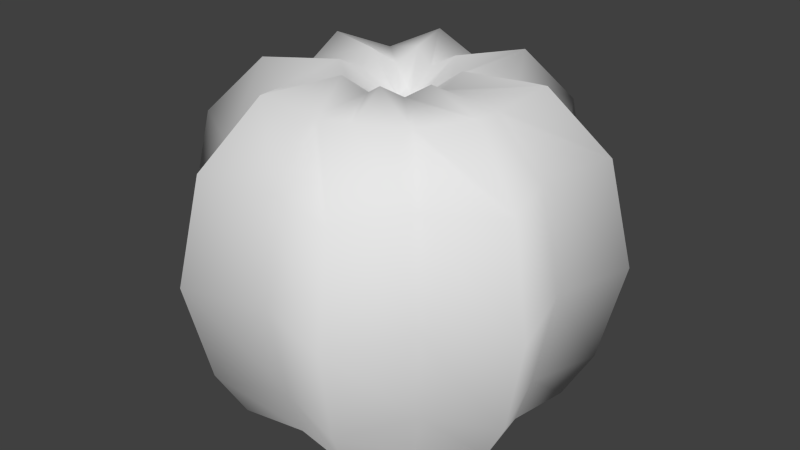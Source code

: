 # Source: cactus1.blend  (saved by Blender 2.79.0; exported with 4.5.12 LTS)
import bpy
from mathutils import Matrix  # noqa: F401  (used for matrix-valued properties, if any)

bpy.ops.wm.read_factory_settings(use_empty=True)
scene = bpy.context.scene
scene.name = 'Scene'

# ---- collections
col_collection_1 = bpy.data.collections.new('Collection 1'); scene.collection.children.link(col_collection_1)

# ---- world
world_world = bpy.data.worlds.new('World'); scene.world = world_world
world_world.color = (0.05088, 0.05088, 0.05088)
world_world.use_sun_shadow = False
world_world.sun_shadow_jitter_overblur = 0.0
world_world.cycles.sampling_method = 'NONE'
world_world.cycles.sample_map_resolution = 256

# ---- meshes
me_circle = bpy.data.meshes.new('Circle')
me_circle.from_pydata([(-9.92e-08, 0.7736, 0.0462), (-0.3447, 0.8322, 0.0462), (-0.547, 0.547, 0.0462), (-0.8322, 0.3447, 0.0462), (-0.7736, -3.587e-08, 0.0462), (-0.8322, -0.3447, 0.0462), (-0.547, -0.547, 0.0462), (-0.3447, -0.8322, 0.0462), (-1.347e-07, -0.7736, 0.0462), (0.3447, -0.8322, 0.0462), (0.547, -0.547, 0.0462), (0.8322, -0.3447, 0.0462), (0.7736, 9.903e-09, 0.0462), (0.8322, 0.3447, 0.0462), (0.547, 0.547, 0.0462), (0.3447, 0.8322, 0.0462), (-8.388e-08, 0.8582, 0.3151), (-0.4052, 0.9782, 0.3151), (-0.6069, 0.6069, 0.3151), (-0.9782, 0.4052, 0.3151), (-0.8582, -4.272e-08, 0.3151), (-0.9782, -0.4052, 0.3151), (-0.6069, -0.6069, 0.3151), (-0.4052, -0.9782, 0.3151), (-1.393e-07, -0.8582, 0.3151), (0.4052, -0.9782, 0.3151), (0.6069, -0.6069, 0.3151), (0.9782, -0.4052, 0.3151), (0.8582, 8.678e-09, 0.3151), (0.9782, 0.4052, 0.3151), (0.6069, 0.6069, 0.3151), (0.4052, 0.9782, 0.3151), (-7.897e-08, 0.9705, 0.8599), (-0.4548, 1.098, 0.8599), (-0.6862, 0.6862, 0.8599), (-1.098, 0.4548, 0.8599), (-0.9705, -4.498e-08, 0.8599), (-1.098, -0.4548, 0.8599), (-0.6862, -0.6862, 0.8599), (-0.4548, -1.098, 0.8599), (-1.407e-07, -0.9705, 0.8599), (0.4548, -1.098, 0.8599), (0.6862, -0.6862, 0.8599), (1.098, -0.4548, 0.8599), (0.9705, 1.383e-08, 0.8599), (1.098, 0.4548, 0.8599), (0.6862, 0.6862, 0.8599), (0.4548, 1.098, 0.8599), (-8.046e-08, 0.8594, 1.41), (-0.4038, 0.9748, 1.432), (-0.6077, 0.6077, 1.41), (-0.9748, 0.4038, 1.432), (-0.8594, -3.67e-08, 1.41), (-0.9748, -0.4038, 1.432), (-0.6077, -0.6077, 1.41), (-0.4038, -0.9748, 1.432), (-1.388e-07, -0.8594, 1.41), (0.4038, -0.9748, 1.432), (0.6077, -0.6077, 1.41), (0.9748, -0.4038, 1.432), (0.8594, 1.44e-08, 1.41), (0.9748, 0.4038, 1.432), (0.6077, 0.6077, 1.41), (0.4038, 0.9748, 1.432), (-8.996e-08, 0.5909, 1.692), (-0.2775, 0.6699, 1.76), (-0.4178, 0.4178, 1.692), (-0.6699, 0.2775, 1.76), (-0.5909, -2.23e-08, 1.692), (-0.6699, -0.2775, 1.76), (-0.4178, -0.4178, 1.692), (-0.2775, -0.6699, 1.76), (-1.319e-07, -0.5909, 1.692), (0.2775, -0.6699, 1.76), (0.4178, -0.4178, 1.692), (0.6699, -0.2775, 1.76), (0.5909, 1.491e-08, 1.692), (0.6699, 0.2775, 1.76), (0.4178, 0.4178, 1.692), (0.2775, 0.6699, 1.76), (-9.229e-08, 0.2462, 1.721), (-0.119, 0.2873, 1.789), (-0.1741, 0.1741, 1.715), (-0.2873, 0.119, 1.789), (-0.2462, -1.645e-09, 1.721), (-0.2873, -0.119, 1.789), (-0.1741, -0.1741, 1.715), (-0.119, -0.2873, 1.789), (-1.154e-07, -0.2462, 1.715), (0.119, -0.2873, 1.789), (0.1741, -0.1741, 1.715), (0.2873, -0.119, 1.789), (0.2462, 1.477e-08, 1.715), (0.2873, 0.119, 1.789), (0.1741, 0.1741, 1.715), (0.119, 0.2873, 1.789), (-1.027e-07, 0.0891, 1.625), (-0.04261, 0.1029, 1.641), (-0.063, 0.063, 1.598), (-0.1029, 0.04261, 1.641), (-0.0891, 6.785e-09, 1.625), (-0.1029, -0.04261, 1.641), (-0.063, -0.063, 1.598), (-0.04261, -0.1029, 1.634), (-1.113e-07, -0.0891, 1.598), (0.04261, -0.1029, 1.634), (0.063, -0.063, 1.598), (0.1029, -0.04261, 1.634), (0.0891, 1.308e-08, 1.598), (0.1029, 0.04261, 1.634), (0.063, 0.063, 1.598), (0.04261, 0.1029, 1.641), (-1.097e-07, 1.281e-08, 1.57)], [], [(13, 29, 28, 12), (6, 22, 21, 5), (14, 30, 29, 13), (7, 23, 22, 6), (15, 31, 30, 14), (8, 24, 23, 7), (1, 17, 16, 0), (0, 16, 31, 15), (9, 25, 24, 8), (2, 18, 17, 1), (10, 26, 25, 9), (3, 19, 18, 2), (11, 27, 26, 10), (4, 20, 19, 3), (12, 28, 27, 11), (5, 21, 20, 4), (28, 44, 43, 27), (21, 37, 36, 20), (29, 45, 44, 28), (22, 38, 37, 21), (30, 46, 45, 29), (23, 39, 38, 22), (31, 47, 46, 30), (24, 40, 39, 23), (17, 33, 32, 16), (16, 32, 47, 31), (25, 41, 40, 24), (18, 34, 33, 17), (26, 42, 41, 25), (19, 35, 34, 18), (27, 43, 42, 26), (20, 36, 35, 19), (34, 50, 49, 33), (42, 58, 57, 41), (35, 51, 50, 34), (43, 59, 58, 42), (36, 52, 51, 35), (44, 60, 59, 43), (37, 53, 52, 36), (45, 61, 60, 44), (38, 54, 53, 37), (46, 62, 61, 45), (39, 55, 54, 38), (47, 63, 62, 46), (40, 56, 55, 39), (33, 49, 48, 32), (32, 48, 63, 47), (41, 57, 56, 40), (55, 71, 70, 54), (63, 79, 78, 62), (56, 72, 71, 55), (49, 65, 64, 48), (48, 64, 79, 63), (57, 73, 72, 56), (50, 66, 65, 49), (58, 74, 73, 57), (51, 67, 66, 50), (59, 75, 74, 58), (52, 68, 67, 51), (60, 76, 75, 59), (53, 69, 68, 52), (61, 77, 76, 60), (54, 70, 69, 53), (62, 78, 77, 61), (76, 92, 91, 75), (69, 85, 84, 68), (77, 93, 92, 76), (70, 86, 85, 69), (78, 94, 93, 77), (71, 87, 86, 70), (79, 95, 94, 78), (72, 88, 87, 71), (65, 81, 80, 64), (64, 80, 95, 79), (73, 89, 88, 72), (66, 82, 81, 65), (74, 90, 89, 73), (67, 83, 82, 66), (75, 91, 90, 74), (68, 84, 83, 67), (90, 106, 105, 89), (83, 99, 98, 82), (91, 107, 106, 90), (84, 100, 99, 83), (92, 108, 107, 91), (85, 101, 100, 84), (93, 109, 108, 92), (86, 102, 101, 85), (94, 110, 109, 93), (87, 103, 102, 86), (95, 111, 110, 94), (88, 104, 103, 87), (81, 97, 96, 80), (80, 96, 111, 95), (89, 105, 104, 88), (82, 98, 97, 81), (111, 112, 110), (104, 112, 103), (97, 112, 96), (96, 112, 111), (105, 112, 104), (98, 112, 97), (106, 112, 105), (99, 112, 98), (107, 112, 106), (100, 112, 99), (108, 112, 107), (101, 112, 100), (109, 112, 108), (102, 112, 101), (110, 112, 109), (103, 112, 102)])
me_circle.polygons.foreach_set('use_smooth', [True] * 112)
_uv = me_circle.uv_layers.new(name='UVMap')
_uv.uv.foreach_set('vector', [0.4347, 0.2491, 0.4371, 0.3316, 0.3775, 0.3095, 0.3773, 0.2504, 0.6153, 0.2404, 0.6146, 0.3032, 0.5566, 0.3247, 0.5542, 0.2423, 0.4957, 0.2472, 0.495, 0.3101, 0.4371, 0.3316, 0.4347, 0.2491, 0.4333, 0.2478, 0.4357, 0.3302, 0.3761, 0.3082, 0.376, 0.2491, 0.5542, 0.2423, 0.5566, 0.3247, 0.497, 0.3027, 0.4969, 0.2436, 0.4944, 0.2459, 0.4937, 0.3087, 0.4357, 0.3302, 0.4333, 0.2478, 0.4383, 0.2456, 0.4407, 0.328, 0.3811, 0.306, 0.3809, 0.2469, 0.6153, 0.2404, 0.6146, 0.3032, 0.5566, 0.3247, 0.5542, 0.2423, 0.5542, 0.2424, 0.5566, 0.3248, 0.497, 0.3028, 0.4969, 0.2437, 0.4994, 0.2437, 0.4987, 0.3065, 0.4407, 0.328, 0.4383, 0.2456, 0.6153, 0.2404, 0.6146, 0.3033, 0.5566, 0.3248, 0.5542, 0.2424, 0.4347, 0.2545, 0.4371, 0.337, 0.3774, 0.3149, 0.3773, 0.2558, 0.5542, 0.2424, 0.5566, 0.3248, 0.497, 0.3028, 0.4969, 0.2437, 0.4957, 0.2526, 0.4951, 0.3155, 0.4371, 0.337, 0.4347, 0.2545, 0.6153, 0.2404, 0.6146, 0.3033, 0.5566, 0.3248, 0.5542, 0.2424, 0.5542, 0.2423, 0.5566, 0.3247, 0.497, 0.3027, 0.4969, 0.2436, 0.6146, 0.3033, 0.6105, 0.4089, 0.5566, 0.409, 0.5566, 0.3248, 0.5566, 0.3247, 0.5566, 0.409, 0.4978, 0.4061, 0.497, 0.3027, 0.4371, 0.3316, 0.4371, 0.4158, 0.3783, 0.4129, 0.3775, 0.3095, 0.6146, 0.3032, 0.6106, 0.4088, 0.5566, 0.409, 0.5566, 0.3247, 0.495, 0.3101, 0.491, 0.4156, 0.4371, 0.4158, 0.4371, 0.3316, 0.4357, 0.3302, 0.4357, 0.4145, 0.3769, 0.4116, 0.3761, 0.3082, 0.5566, 0.3247, 0.5566, 0.409, 0.4978, 0.4061, 0.497, 0.3027, 0.4937, 0.3087, 0.4896, 0.4143, 0.4357, 0.4145, 0.4357, 0.3302, 0.4407, 0.328, 0.4407, 0.4123, 0.3819, 0.4094, 0.3811, 0.306, 0.6146, 0.3032, 0.6106, 0.4088, 0.5566, 0.409, 0.5566, 0.3247, 0.5566, 0.3248, 0.5566, 0.409, 0.4979, 0.4062, 0.497, 0.3028, 0.4987, 0.3065, 0.4946, 0.4121, 0.4407, 0.4123, 0.4407, 0.328, 0.6146, 0.3033, 0.6105, 0.4089, 0.5566, 0.409, 0.5566, 0.3248, 0.4371, 0.337, 0.4371, 0.4212, 0.3783, 0.4184, 0.3774, 0.3149, 0.5566, 0.3248, 0.5566, 0.409, 0.4979, 0.4062, 0.497, 0.3028, 0.4951, 0.3155, 0.491, 0.4211, 0.4371, 0.4212, 0.4371, 0.337, 0.4946, 0.4121, 0.4941, 0.5246, 0.4407, 0.4863, 0.4407, 0.4123, 0.6105, 0.4089, 0.6101, 0.5213, 0.5566, 0.483, 0.5566, 0.409, 0.4371, 0.4212, 0.4371, 0.4952, 0.3766, 0.5335, 0.3783, 0.4184, 0.5566, 0.409, 0.5566, 0.483, 0.4962, 0.5213, 0.4979, 0.4062, 0.491, 0.4211, 0.4905, 0.5335, 0.4371, 0.4952, 0.4371, 0.4212, 0.6105, 0.4089, 0.6101, 0.5213, 0.5566, 0.483, 0.5566, 0.409, 0.5566, 0.409, 0.5566, 0.483, 0.4961, 0.5213, 0.4978, 0.4061, 0.4371, 0.4158, 0.4371, 0.4897, 0.3766, 0.5281, 0.3783, 0.4129, 0.6106, 0.4088, 0.6101, 0.5213, 0.5566, 0.483, 0.5566, 0.409, 0.491, 0.4156, 0.4905, 0.5281, 0.4371, 0.4897, 0.4371, 0.4158, 0.4357, 0.4145, 0.4357, 0.4884, 0.3752, 0.5267, 0.3769, 0.4116, 0.5566, 0.409, 0.5566, 0.483, 0.4961, 0.5213, 0.4978, 0.4061, 0.4896, 0.4143, 0.4892, 0.5267, 0.4357, 0.4884, 0.4357, 0.4145, 0.4407, 0.4123, 0.4407, 0.4863, 0.3802, 0.5246, 0.3819, 0.4094, 0.6106, 0.4088, 0.6101, 0.5213, 0.5566, 0.483, 0.5566, 0.409, 0.5566, 0.409, 0.5566, 0.483, 0.4962, 0.5213, 0.4979, 0.4062, 0.4357, 0.4884, 0.4357, 0.551, 0.3744, 0.5951, 0.3752, 0.5267, 0.5566, 0.483, 0.5566, 0.5455, 0.4953, 0.5897, 0.4961, 0.5213, 0.4892, 0.5267, 0.49, 0.5903, 0.4357, 0.551, 0.4357, 0.4884, 0.4407, 0.4863, 0.4407, 0.5488, 0.3793, 0.593, 0.3802, 0.5246, 0.6101, 0.5213, 0.611, 0.5848, 0.5566, 0.5455, 0.5566, 0.483, 0.5566, 0.483, 0.5566, 0.5455, 0.4953, 0.5897, 0.4962, 0.5213, 0.4941, 0.5246, 0.495, 0.5881, 0.4407, 0.5488, 0.4407, 0.4863, 0.6101, 0.5213, 0.611, 0.5848, 0.5566, 0.5455, 0.5566, 0.483, 0.4371, 0.4952, 0.4371, 0.5578, 0.3757, 0.6019, 0.3766, 0.5335, 0.5566, 0.483, 0.5566, 0.5455, 0.4953, 0.5897, 0.4962, 0.5213, 0.4905, 0.5335, 0.4914, 0.597, 0.4371, 0.5578, 0.4371, 0.4952, 0.6101, 0.5213, 0.611, 0.5848, 0.5566, 0.5455, 0.5566, 0.483, 0.5566, 0.483, 0.5566, 0.5455, 0.4953, 0.5897, 0.4961, 0.5213, 0.4371, 0.4897, 0.4371, 0.5523, 0.3757, 0.5964, 0.3766, 0.5281, 0.6101, 0.5213, 0.611, 0.5848, 0.5566, 0.5455, 0.5566, 0.483, 0.4905, 0.5281, 0.4914, 0.5916, 0.4371, 0.5523, 0.4371, 0.4897, 0.611, 0.5848, 0.6078, 0.6536, 0.5566, 0.6069, 0.5566, 0.5455, 0.5566, 0.5455, 0.5566, 0.6069, 0.4941, 0.652, 0.4953, 0.5897, 0.4371, 0.5523, 0.4371, 0.6137, 0.3745, 0.6587, 0.3757, 0.5964, 0.611, 0.5848, 0.6078, 0.6536, 0.5566, 0.6069, 0.5566, 0.5455, 0.4914, 0.5916, 0.4883, 0.6603, 0.4371, 0.6137, 0.4371, 0.5523, 0.4357, 0.551, 0.4357, 0.6124, 0.3732, 0.6574, 0.3744, 0.5951, 0.5566, 0.5455, 0.5566, 0.6069, 0.4941, 0.652, 0.4953, 0.5897, 0.49, 0.5903, 0.4869, 0.659, 0.4357, 0.6124, 0.4357, 0.551, 0.4407, 0.5488, 0.4407, 0.6102, 0.3781, 0.6552, 0.3793, 0.593, 0.611, 0.5848, 0.6078, 0.6536, 0.5566, 0.6069, 0.5566, 0.5455, 0.5566, 0.5455, 0.5566, 0.6069, 0.4941, 0.652, 0.4953, 0.5897, 0.495, 0.5881, 0.4919, 0.6569, 0.4407, 0.6102, 0.4407, 0.5488, 0.611, 0.5848, 0.6078, 0.6536, 0.5566, 0.6069, 0.5566, 0.5455, 0.4371, 0.5578, 0.4371, 0.6192, 0.3745, 0.6642, 0.3757, 0.6019, 0.5566, 0.5455, 0.5566, 0.6069, 0.4941, 0.652, 0.4953, 0.5897, 0.4914, 0.597, 0.4883, 0.6658, 0.4371, 0.6192, 0.4371, 0.5578, 0.6078, 0.6536, 0.5626, 0.6709, 0.5566, 0.6567, 0.5566, 0.6069, 0.4371, 0.6192, 0.4371, 0.6689, 0.4311, 0.6832, 0.3745, 0.6642, 0.5566, 0.6069, 0.5566, 0.6567, 0.5506, 0.6709, 0.4941, 0.652, 0.4883, 0.6658, 0.444, 0.6771, 0.4371, 0.6689, 0.4371, 0.6192, 0.6078, 0.6536, 0.5626, 0.6709, 0.5566, 0.6567, 0.5566, 0.6069, 0.5566, 0.6069, 0.5566, 0.6567, 0.5497, 0.6649, 0.4941, 0.652, 0.4371, 0.6137, 0.4371, 0.6634, 0.4311, 0.6777, 0.3745, 0.6587, 0.6078, 0.6536, 0.5626, 0.6709, 0.5566, 0.6567, 0.5566, 0.6069, 0.4883, 0.6603, 0.4431, 0.6777, 0.4371, 0.6634, 0.4371, 0.6137, 0.4357, 0.6124, 0.4357, 0.6621, 0.4297, 0.6764, 0.3732, 0.6574, 0.5566, 0.6069, 0.5566, 0.6567, 0.5506, 0.6709, 0.4941, 0.652, 0.4869, 0.659, 0.4417, 0.6764, 0.4357, 0.6621, 0.4357, 0.6124, 0.4407, 0.6102, 0.4407, 0.6599, 0.4338, 0.6682, 0.3781, 0.6552, 0.6078, 0.6536, 0.5635, 0.6649, 0.5566, 0.6567, 0.5566, 0.6069, 0.5566, 0.6069, 0.5566, 0.6567, 0.5506, 0.6709, 0.4941, 0.652, 0.4919, 0.6569, 0.4467, 0.6742, 0.4407, 0.6599, 0.4407, 0.6102, 0.7998, 0.4392, 0.7765, 0.4308, 0.7912, 0.4308, 0.8096, 0.4393, 0.8096, 0.4539, 0.8012, 0.4307, 0.7152, 0.4387, 0.6918, 0.4308, 0.7125, 0.4308, 0.7927, 0.4437, 0.7765, 0.4308, 0.7998, 0.4392, 0.8181, 0.4307, 0.8096, 0.4539, 0.8096, 0.4393, 0.7032, 0.4399, 0.6918, 0.4308, 0.7152, 0.4387, 0.819, 0.4427, 0.8096, 0.4539, 0.8181, 0.4307, 0.7676, 0.454, 0.7761, 0.4308, 0.7761, 0.4454, 0.7627, 0.4392, 0.7394, 0.4308, 0.7541, 0.4308, 0.7632, 0.4469, 0.7761, 0.4308, 0.7676, 0.454, 0.7507, 0.4401, 0.7394, 0.4308, 0.7627, 0.4392, 0.6834, 0.4542, 0.6913, 0.4308, 0.6913, 0.4514, 0.7389, 0.4392, 0.7157, 0.4308, 0.7303, 0.4308, 0.6822, 0.4422, 0.6913, 0.4308, 0.6834, 0.4542, 0.7269, 0.4401, 0.7157, 0.4308, 0.7389, 0.4392, 0.8012, 0.4307, 0.8096, 0.4539, 0.8003, 0.4427])
me_circle.use_remesh_preserve_volume = False
me_circle.use_remesh_preserve_attributes = False
me_circle.use_mirror_vertex_groups = False
me_circle.update()

# ---- objects
ob_cactus1 = bpy.data.objects.new('cactus1', me_circle)

# ---- transforms, parenting, visibility, modifiers, constraints
ob_cactus1.location = (0.0, 0.0, 0.0)
ob_cactus1.lineart.crease_threshold = 0.0

# ---- collection membership
col_collection_1.objects.link(ob_cactus1)

# ---- scene / render settings (as saved in the file)
scene.frame_start = 1; scene.frame_end = 250; scene.frame_set(0)
scene.render.engine = 'BLENDER_EEVEE_NEXT'
scene.render.resolution_percentage = 50
scene.render.dither_intensity = 0.0
scene.cycles.use_denoising = False
scene.cycles.samples = 10
scene.cycles.sampling_pattern = 'TABULATED_SOBOL'
scene.cycles.light_sampling_threshold = 0.0
scene.cycles.use_adaptive_sampling = False
scene.cycles.use_light_tree = False
scene.cycles.blur_glossy = 0.0
scene.cycles.pixel_filter_type = 'GAUSSIAN'
scene.cycles.sample_clamp_indirect = 0.0
scene.view_settings.view_transform = 'Standard'
bpy.context.view_layer.update()

# ---- added for rendering (the .blend has no active camera and no usable light): camera, sun
cam_auto = bpy.data.cameras.new('AutoCamera')
cam_auto.lens = 50.0
cam_auto.sensor_width = 36.0
cam_auto.clip_end = 1000.0
ob_auto_camera = bpy.data.objects.new('AutoCamera', cam_auto)
scene.collection.objects.link(ob_auto_camera)
ob_auto_camera.location = (3.29505, -3.95406, 3.55373)
ob_auto_camera.rotation_euler = (1.09748, -7.21219e-08, 0.694738)
scene.camera = ob_auto_camera
light_auto_sun = bpy.data.lights.new('AutoSun', 'SUN')
light_auto_sun.energy = 3.0
light_auto_sun.angle = 0.0523599
ob_auto_sun = bpy.data.objects.new('AutoSun', light_auto_sun)
scene.collection.objects.link(ob_auto_sun)
ob_auto_sun.rotation_euler = (0.872665, 0.174533, 0.523599)
bpy.context.view_layer.update()
